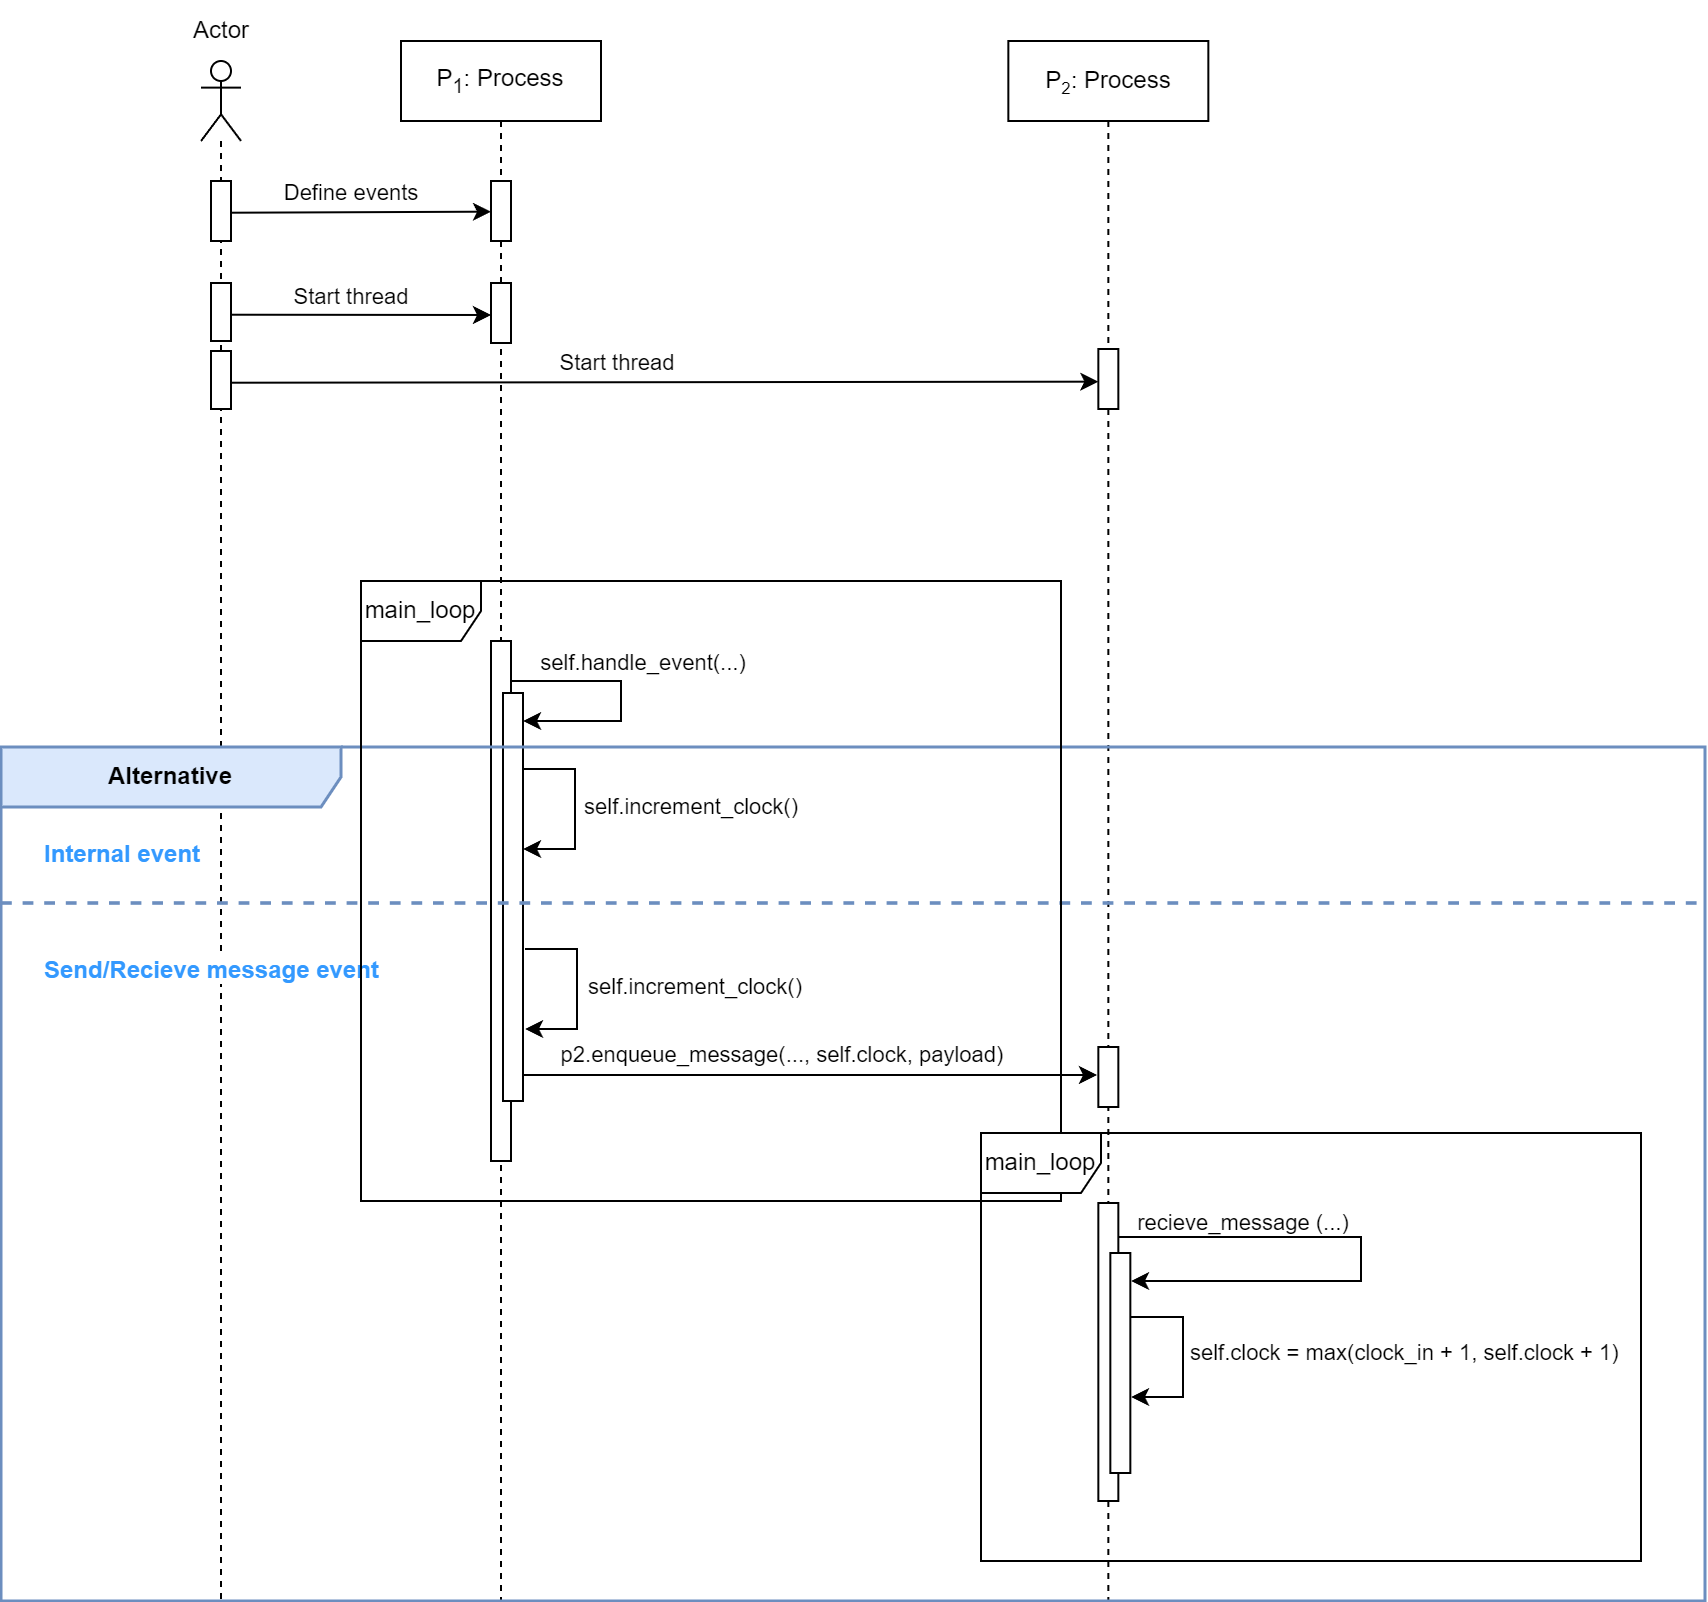

The diagram above was exported from draw.io. Its source (the exported page's mxGraphModel, read from the mxfile embedded in the PNG):
<mxGraphModel dx="1655" dy="1123" grid="1" gridSize="10" guides="1" tooltips="1" connect="1" arrows="1" fold="1" page="1" pageScale="1" pageWidth="850" pageHeight="1100" math="0" shadow="0">
  <root>
    <mxCell id="0" />
    <mxCell id="1" parent="0" />
    <mxCell id="2" value="" style="endArrow=classic;html=1;rounded=0;" edge="1" parent="1">
      <mxGeometry width="50" height="50" relative="1" as="geometry">
        <mxPoint x="304" y="520" as="sourcePoint" />
        <mxPoint x="311" y="540" as="targetPoint" />
        <Array as="points">
          <mxPoint x="360" y="520" />
          <mxPoint x="360" y="540" />
        </Array>
      </mxGeometry>
    </mxCell>
    <mxCell id="3" value="self.handle_event(...)" style="edgeLabel;html=1;align=center;verticalAlign=middle;resizable=0;points=[];" vertex="1" connectable="0" parent="2">
      <mxGeometry x="-0.0471" y="-1" relative="1" as="geometry">
        <mxPoint x="11" y="-14" as="offset" />
      </mxGeometry>
    </mxCell>
    <mxCell id="4" value="P&lt;sub&gt;1&lt;/sub&gt;: Process" style="shape=umlLifeline;perimeter=lifelinePerimeter;whiteSpace=wrap;html=1;container=1;dropTarget=0;collapsible=0;recursiveResize=0;outlineConnect=0;portConstraint=eastwest;newEdgeStyle={&quot;edgeStyle&quot;:&quot;elbowEdgeStyle&quot;,&quot;elbow&quot;:&quot;vertical&quot;,&quot;curved&quot;:0,&quot;rounded&quot;:0};" vertex="1" parent="1">
      <mxGeometry x="250" y="200" width="100" height="780" as="geometry" />
    </mxCell>
    <mxCell id="5" value="" style="html=1;points=[];perimeter=orthogonalPerimeter;outlineConnect=0;targetShapes=umlLifeline;portConstraint=eastwest;newEdgeStyle={&quot;edgeStyle&quot;:&quot;elbowEdgeStyle&quot;,&quot;elbow&quot;:&quot;vertical&quot;,&quot;curved&quot;:0,&quot;rounded&quot;:0};" vertex="1" parent="4">
      <mxGeometry x="45" y="70" width="10" height="30" as="geometry" />
    </mxCell>
    <mxCell id="6" value="" style="html=1;points=[];perimeter=orthogonalPerimeter;outlineConnect=0;targetShapes=umlLifeline;portConstraint=eastwest;newEdgeStyle={&quot;edgeStyle&quot;:&quot;elbowEdgeStyle&quot;,&quot;elbow&quot;:&quot;vertical&quot;,&quot;curved&quot;:0,&quot;rounded&quot;:0};" vertex="1" parent="4">
      <mxGeometry x="45" y="121" width="10" height="30" as="geometry" />
    </mxCell>
    <mxCell id="7" value="" style="html=1;points=[];perimeter=orthogonalPerimeter;outlineConnect=0;targetShapes=umlLifeline;portConstraint=eastwest;newEdgeStyle={&quot;edgeStyle&quot;:&quot;elbowEdgeStyle&quot;,&quot;elbow&quot;:&quot;vertical&quot;,&quot;curved&quot;:0,&quot;rounded&quot;:0};" vertex="1" parent="4">
      <mxGeometry x="45" y="300" width="10" height="260" as="geometry" />
    </mxCell>
    <mxCell id="8" value="" style="html=1;points=[];perimeter=orthogonalPerimeter;outlineConnect=0;targetShapes=umlLifeline;portConstraint=eastwest;newEdgeStyle={&quot;edgeStyle&quot;:&quot;elbowEdgeStyle&quot;,&quot;elbow&quot;:&quot;vertical&quot;,&quot;curved&quot;:0,&quot;rounded&quot;:0};" vertex="1" parent="4">
      <mxGeometry x="51" y="326" width="10" height="204" as="geometry" />
    </mxCell>
    <mxCell id="9" value="P&lt;span style=&quot;font-size: 10px;&quot;&gt;&lt;sub&gt;2&lt;/sub&gt;&lt;/span&gt;: Process" style="shape=umlLifeline;perimeter=lifelinePerimeter;whiteSpace=wrap;html=1;container=1;dropTarget=0;collapsible=0;recursiveResize=0;outlineConnect=0;portConstraint=eastwest;newEdgeStyle={&quot;edgeStyle&quot;:&quot;elbowEdgeStyle&quot;,&quot;elbow&quot;:&quot;vertical&quot;,&quot;curved&quot;:0,&quot;rounded&quot;:0};" vertex="1" parent="1">
      <mxGeometry x="553.67" y="200" width="100" height="780" as="geometry" />
    </mxCell>
    <mxCell id="10" value="" style="html=1;points=[];perimeter=orthogonalPerimeter;outlineConnect=0;targetShapes=umlLifeline;portConstraint=eastwest;newEdgeStyle={&quot;edgeStyle&quot;:&quot;elbowEdgeStyle&quot;,&quot;elbow&quot;:&quot;vertical&quot;,&quot;curved&quot;:0,&quot;rounded&quot;:0};" vertex="1" parent="9">
      <mxGeometry x="45" y="503" width="10" height="30" as="geometry" />
    </mxCell>
    <mxCell id="11" value="" style="html=1;points=[];perimeter=orthogonalPerimeter;outlineConnect=0;targetShapes=umlLifeline;portConstraint=eastwest;newEdgeStyle={&quot;edgeStyle&quot;:&quot;elbowEdgeStyle&quot;,&quot;elbow&quot;:&quot;vertical&quot;,&quot;curved&quot;:0,&quot;rounded&quot;:0};" vertex="1" parent="9">
      <mxGeometry x="45" y="154" width="10" height="30" as="geometry" />
    </mxCell>
    <mxCell id="12" value="" style="html=1;points=[];perimeter=orthogonalPerimeter;outlineConnect=0;targetShapes=umlLifeline;portConstraint=eastwest;newEdgeStyle={&quot;edgeStyle&quot;:&quot;elbowEdgeStyle&quot;,&quot;elbow&quot;:&quot;vertical&quot;,&quot;curved&quot;:0,&quot;rounded&quot;:0};" vertex="1" parent="9">
      <mxGeometry x="45" y="581" width="10" height="149" as="geometry" />
    </mxCell>
    <mxCell id="13" value="" style="html=1;points=[];perimeter=orthogonalPerimeter;outlineConnect=0;targetShapes=umlLifeline;portConstraint=eastwest;newEdgeStyle={&quot;edgeStyle&quot;:&quot;elbowEdgeStyle&quot;,&quot;elbow&quot;:&quot;vertical&quot;,&quot;curved&quot;:0,&quot;rounded&quot;:0};" vertex="1" parent="9">
      <mxGeometry x="51" y="606" width="10" height="110" as="geometry" />
    </mxCell>
    <mxCell id="14" style="edgeStyle=elbowEdgeStyle;rounded=0;orthogonalLoop=1;jettySize=auto;html=1;elbow=vertical;curved=0;" edge="1" parent="1">
      <mxGeometry relative="1" as="geometry">
        <mxPoint x="295" y="285.8648648648648" as="targetPoint" />
        <mxPoint x="165" y="285.8648648648648" as="sourcePoint" />
      </mxGeometry>
    </mxCell>
    <mxCell id="15" value="Define events" style="edgeLabel;html=1;align=center;verticalAlign=middle;resizable=0;points=[];" vertex="1" connectable="0" parent="14">
      <mxGeometry x="-0.1236" y="-2" relative="1" as="geometry">
        <mxPoint x="3" y="-12" as="offset" />
      </mxGeometry>
    </mxCell>
    <mxCell id="16" value="" style="shape=umlLifeline;perimeter=lifelinePerimeter;whiteSpace=wrap;html=1;container=1;dropTarget=0;collapsible=0;recursiveResize=0;outlineConnect=0;portConstraint=eastwest;newEdgeStyle={&quot;edgeStyle&quot;:&quot;elbowEdgeStyle&quot;,&quot;elbow&quot;:&quot;vertical&quot;,&quot;curved&quot;:0,&quot;rounded&quot;:0};participant=umlActor;" vertex="1" parent="1">
      <mxGeometry x="150" y="210" width="20" height="770" as="geometry" />
    </mxCell>
    <mxCell id="17" value="Actor" style="text;html=1;align=center;verticalAlign=middle;resizable=0;points=[];autosize=1;strokeColor=none;fillColor=none;" vertex="1" parent="1">
      <mxGeometry x="135" y="180" width="50" height="30" as="geometry" />
    </mxCell>
    <mxCell id="18" value="" style="html=1;points=[];perimeter=orthogonalPerimeter;outlineConnect=0;targetShapes=umlLifeline;portConstraint=eastwest;newEdgeStyle={&quot;edgeStyle&quot;:&quot;elbowEdgeStyle&quot;,&quot;elbow&quot;:&quot;vertical&quot;,&quot;curved&quot;:0,&quot;rounded&quot;:0};" vertex="1" parent="1">
      <mxGeometry x="155" y="270" width="10" height="30" as="geometry" />
    </mxCell>
    <mxCell id="19" style="edgeStyle=elbowEdgeStyle;rounded=0;orthogonalLoop=1;jettySize=auto;html=1;elbow=vertical;curved=0;" edge="1" parent="1">
      <mxGeometry relative="1" as="geometry">
        <mxPoint x="295" y="336.8648648648648" as="targetPoint" />
        <mxPoint x="165" y="336.8648648648648" as="sourcePoint" />
      </mxGeometry>
    </mxCell>
    <mxCell id="20" value="Start thread" style="edgeLabel;html=1;align=center;verticalAlign=middle;resizable=0;points=[];" vertex="1" connectable="0" parent="19">
      <mxGeometry x="-0.1236" y="-2" relative="1" as="geometry">
        <mxPoint x="3" y="-12" as="offset" />
      </mxGeometry>
    </mxCell>
    <mxCell id="21" value="" style="html=1;points=[];perimeter=orthogonalPerimeter;outlineConnect=0;targetShapes=umlLifeline;portConstraint=eastwest;newEdgeStyle={&quot;edgeStyle&quot;:&quot;elbowEdgeStyle&quot;,&quot;elbow&quot;:&quot;vertical&quot;,&quot;curved&quot;:0,&quot;rounded&quot;:0};" vertex="1" parent="1">
      <mxGeometry x="155" y="321" width="10" height="29" as="geometry" />
    </mxCell>
    <mxCell id="22" value="&lt;b&gt;Alternative&lt;/b&gt;" style="shape=umlFrame;whiteSpace=wrap;html=1;pointerEvents=0;recursiveResize=0;container=1;collapsible=0;width=170;strokeWidth=1.5;fillColor=#dae8fc;strokeColor=#6c8ebf;" vertex="1" parent="1">
      <mxGeometry x="50" y="553" width="852" height="427" as="geometry" />
    </mxCell>
    <mxCell id="23" value="&lt;font color=&quot;#3399ff&quot;&gt;&lt;b&gt;Internal event&lt;/b&gt;&lt;/font&gt;" style="text;html=1;" vertex="1" parent="22">
      <mxGeometry width="100" height="20" relative="1" as="geometry">
        <mxPoint x="20" y="40" as="offset" />
      </mxGeometry>
    </mxCell>
    <mxCell id="24" value="&lt;font color=&quot;#3399ff&quot;&gt;&lt;b&gt;Send/Recieve message event&lt;/b&gt;&lt;/font&gt;" style="line;strokeWidth=1.8;dashed=1;labelPosition=center;verticalLabelPosition=bottom;align=left;verticalAlign=top;spacingLeft=20;spacingTop=15;html=1;whiteSpace=wrap;fillColor=#dae8fc;strokeColor=#6c8ebf;" vertex="1" parent="22">
      <mxGeometry y="73" width="850" height="10" as="geometry" />
    </mxCell>
    <mxCell id="25" value="" style="endArrow=classic;html=1;rounded=0;" edge="1" parent="1">
      <mxGeometry width="50" height="50" relative="1" as="geometry">
        <mxPoint x="311" y="564" as="sourcePoint" />
        <mxPoint x="311" y="604" as="targetPoint" />
        <Array as="points">
          <mxPoint x="337" y="564" />
          <mxPoint x="337" y="604" />
        </Array>
      </mxGeometry>
    </mxCell>
    <mxCell id="26" value="self.increment_clock()" style="edgeLabel;html=1;align=center;verticalAlign=middle;resizable=0;points=[];" vertex="1" connectable="0" parent="25">
      <mxGeometry x="-0.0471" y="-1" relative="1" as="geometry">
        <mxPoint x="58" y="1" as="offset" />
      </mxGeometry>
    </mxCell>
    <mxCell id="27" value="" style="endArrow=classic;html=1;rounded=0;" edge="1" parent="1">
      <mxGeometry width="50" height="50" relative="1" as="geometry">
        <mxPoint x="312" y="654" as="sourcePoint" />
        <mxPoint x="312" y="694" as="targetPoint" />
        <Array as="points">
          <mxPoint x="338" y="654" />
          <mxPoint x="338" y="694" />
        </Array>
      </mxGeometry>
    </mxCell>
    <mxCell id="28" value="self.increment_clock()" style="edgeLabel;html=1;align=center;verticalAlign=middle;resizable=0;points=[];" vertex="1" connectable="0" parent="27">
      <mxGeometry x="-0.0471" y="-1" relative="1" as="geometry">
        <mxPoint x="59" y="1" as="offset" />
      </mxGeometry>
    </mxCell>
    <mxCell id="29" value="" style="endArrow=classic;html=1;rounded=0;" edge="1" parent="1">
      <mxGeometry width="50" height="50" relative="1" as="geometry">
        <mxPoint x="311" y="717" as="sourcePoint" />
        <mxPoint x="598" y="717" as="targetPoint" />
      </mxGeometry>
    </mxCell>
    <mxCell id="30" value="p2.enqueue_message(..., self.clock, payload)&amp;nbsp;" style="edgeLabel;html=1;align=center;verticalAlign=middle;resizable=0;points=[];labelBorderColor=none;labelBackgroundColor=#FFFFFF;" vertex="1" connectable="0" parent="29">
      <mxGeometry x="-0.1385" relative="1" as="geometry">
        <mxPoint x="7" y="-11" as="offset" />
      </mxGeometry>
    </mxCell>
    <mxCell id="31" style="edgeStyle=elbowEdgeStyle;rounded=0;orthogonalLoop=1;jettySize=auto;html=1;elbow=vertical;curved=0;" edge="1" target="11" parent="1">
      <mxGeometry relative="1" as="geometry">
        <mxPoint x="295" y="370.8648648648648" as="targetPoint" />
        <mxPoint x="165" y="370.8648648648648" as="sourcePoint" />
      </mxGeometry>
    </mxCell>
    <mxCell id="32" value="Start thread" style="edgeLabel;html=1;align=center;verticalAlign=middle;resizable=0;points=[];" vertex="1" connectable="0" parent="31">
      <mxGeometry x="-0.1236" y="-2" relative="1" as="geometry">
        <mxPoint x="3" y="-12" as="offset" />
      </mxGeometry>
    </mxCell>
    <mxCell id="33" value="" style="html=1;points=[];perimeter=orthogonalPerimeter;outlineConnect=0;targetShapes=umlLifeline;portConstraint=eastwest;newEdgeStyle={&quot;edgeStyle&quot;:&quot;elbowEdgeStyle&quot;,&quot;elbow&quot;:&quot;vertical&quot;,&quot;curved&quot;:0,&quot;rounded&quot;:0};" vertex="1" parent="1">
      <mxGeometry x="155" y="355" width="10" height="29" as="geometry" />
    </mxCell>
    <mxCell id="34" value="" style="endArrow=classic;html=1;rounded=0;" edge="1" parent="1">
      <mxGeometry width="50" height="50" relative="1" as="geometry">
        <mxPoint x="608.67" y="798" as="sourcePoint" />
        <mxPoint x="615" y="820" as="targetPoint" />
        <Array as="points">
          <mxPoint x="730" y="798" />
          <mxPoint x="730" y="820" />
        </Array>
      </mxGeometry>
    </mxCell>
    <mxCell id="35" value="recieve_message (...)" style="edgeLabel;html=1;align=center;verticalAlign=middle;resizable=0;points=[];" vertex="1" connectable="0" parent="34">
      <mxGeometry x="-0.0471" y="-1" relative="1" as="geometry">
        <mxPoint x="-59" y="-10" as="offset" />
      </mxGeometry>
    </mxCell>
    <mxCell id="36" value="" style="endArrow=classic;html=1;rounded=0;" edge="1" parent="1">
      <mxGeometry width="50" height="50" relative="1" as="geometry">
        <mxPoint x="615.0000000000001" y="838" as="sourcePoint" />
        <mxPoint x="615.0000000000001" y="878" as="targetPoint" />
        <Array as="points">
          <mxPoint x="641.0000000000001" y="838" />
          <mxPoint x="641.0000000000001" y="878" />
        </Array>
      </mxGeometry>
    </mxCell>
    <mxCell id="37" value="self.clock = max(clock_in + 1, self.clock + 1)" style="edgeLabel;html=1;align=left;verticalAlign=middle;resizable=0;points=[];" vertex="1" connectable="0" parent="36">
      <mxGeometry x="-0.0471" y="-1" relative="1" as="geometry">
        <mxPoint x="3" as="offset" />
      </mxGeometry>
    </mxCell>
    <mxCell id="38" value="main_loop" style="shape=umlFrame;whiteSpace=wrap;html=1;pointerEvents=0;" vertex="1" parent="1">
      <mxGeometry x="230" y="470" width="350" height="310" as="geometry" />
    </mxCell>
    <mxCell id="39" value="main_loop" style="shape=umlFrame;whiteSpace=wrap;html=1;pointerEvents=0;" vertex="1" parent="1">
      <mxGeometry x="540" y="746" width="330" height="214" as="geometry" />
    </mxCell>
  </root>
</mxGraphModel>